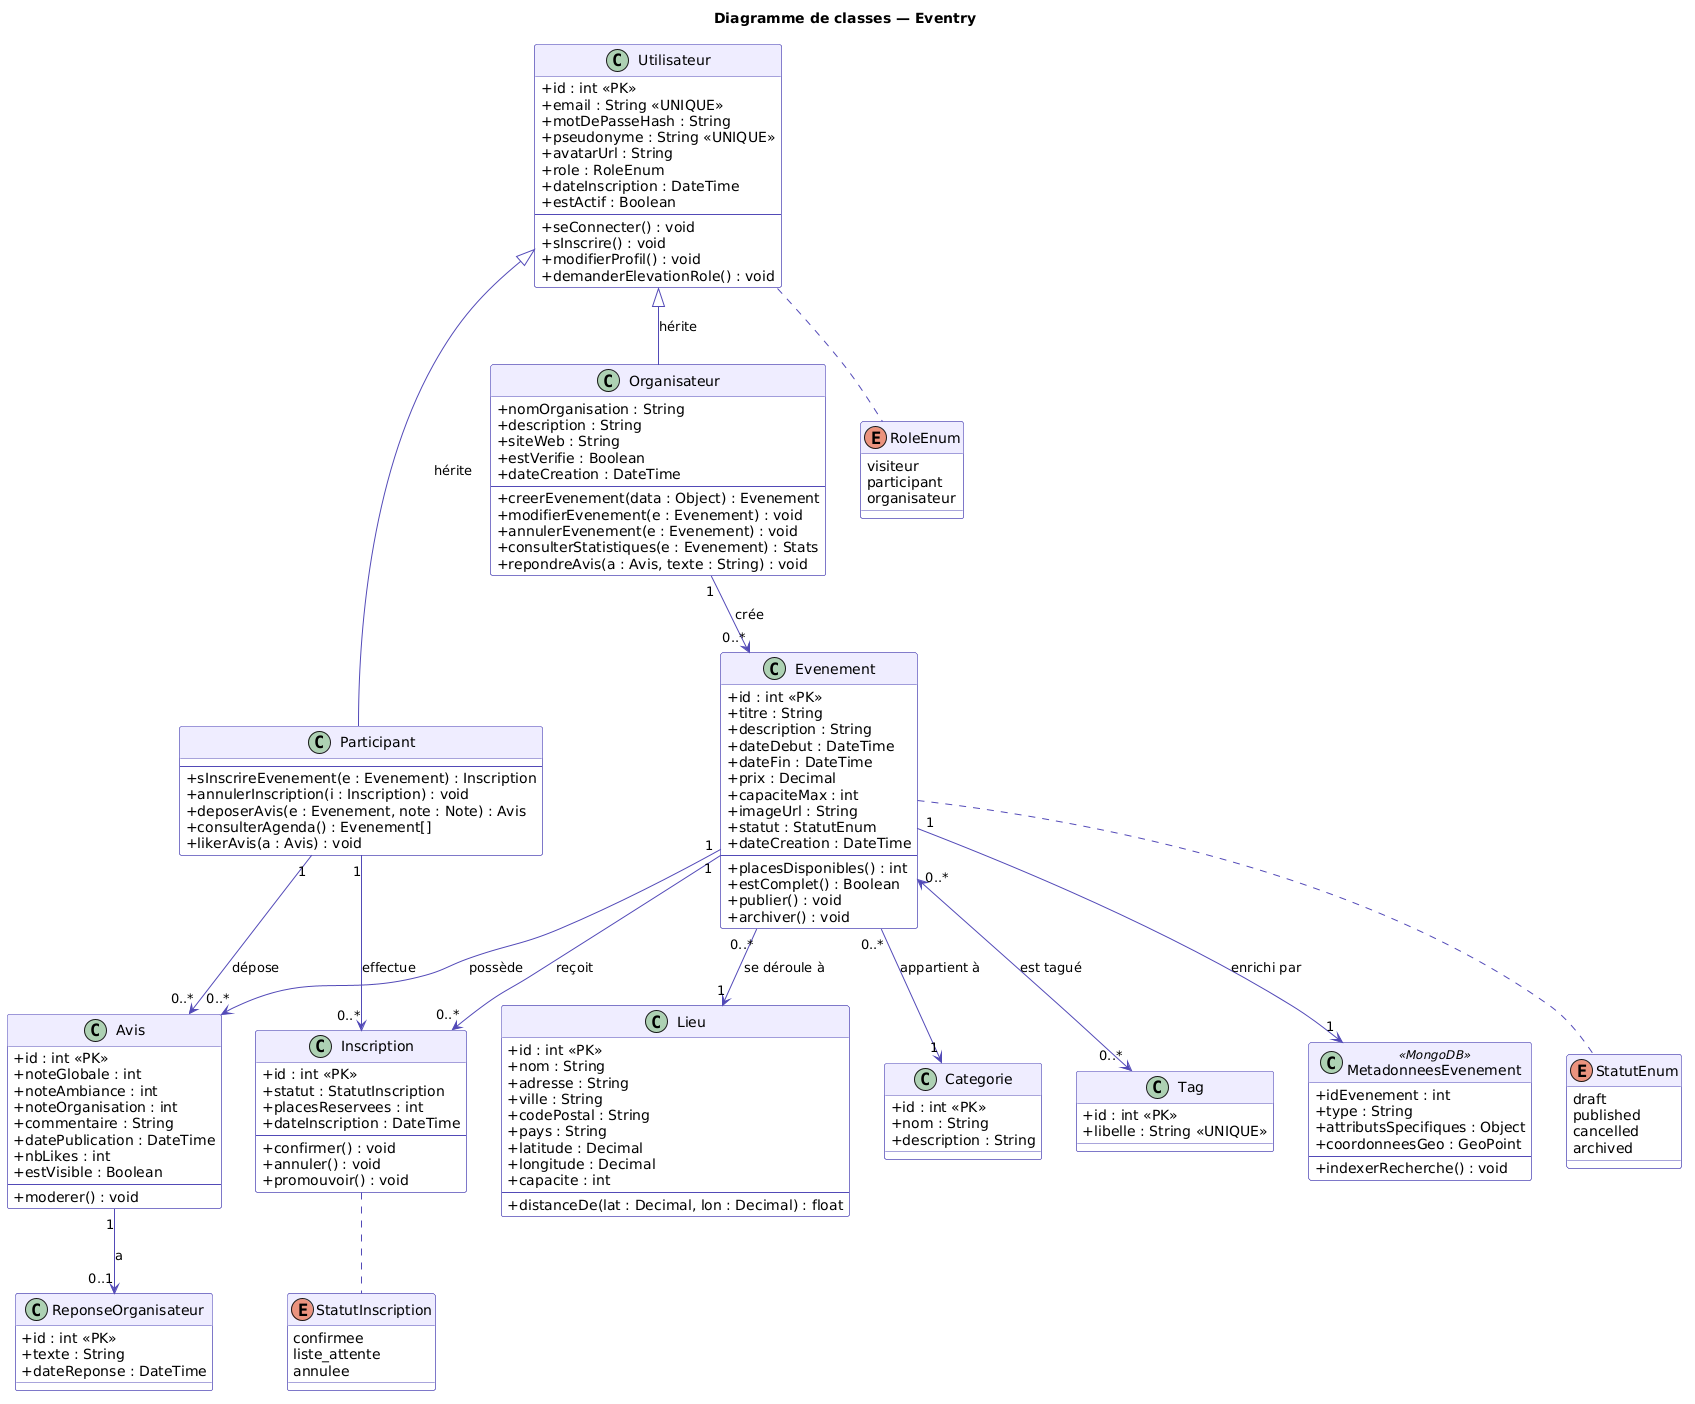

The diagram above was rendered by PlantUML. Its source (embedded in the PNG):
@startuml
skinparam classAttributeIconSize 0
skinparam class {
  BackgroundColor White
  BorderColor #534AB7
  ArrowColor #534AB7
  HeaderBackgroundColor #EEEDFE
}
skinparam stereotypePosition top

title Diagramme de classes — Eventry

' ── Hiérarchie utilisateurs ──────────────────────────────────────────────────

class Utilisateur {
  + id : int <<PK>>
  + email : String <<UNIQUE>>
  + motDePasseHash : String
  + pseudonyme : String <<UNIQUE>>
  + avatarUrl : String
  + role : RoleEnum
  + dateInscription : DateTime
  + estActif : Boolean
  --
  + seConnecter() : void
  + sInscrire() : void
  + modifierProfil() : void
  + demanderElevationRole() : void
}

class Participant {
  --
  + sInscrireEvenement(e : Evenement) : Inscription
  + annulerInscription(i : Inscription) : void
  + deposerAvis(e : Evenement, note : Note) : Avis
  + consulterAgenda() : Evenement[]
  + likerAvis(a : Avis) : void
}

class Organisateur {
  + nomOrganisation : String
  + description : String
  + siteWeb : String
  + estVerifie : Boolean
  + dateCreation : DateTime
  --
  + creerEvenement(data : Object) : Evenement
  + modifierEvenement(e : Evenement) : void
  + annulerEvenement(e : Evenement) : void
  + consulterStatistiques(e : Evenement) : Stats
  + repondreAvis(a : Avis, texte : String) : void
}

Utilisateur <|-- Participant : hérite
Utilisateur <|-- Organisateur : hérite

' ── Événement et entités liées ───────────────────────────────────────────────

class Evenement {
  + id : int <<PK>>
  + titre : String
  + description : String
  + dateDebut : DateTime
  + dateFin : DateTime
  + prix : Decimal
  + capaciteMax : int
  + imageUrl : String
  + statut : StatutEnum
  + dateCreation : DateTime
  --
  + placesDisponibles() : int
  + estComplet() : Boolean
  + publier() : void
  + archiver() : void
}

class Lieu {
  + id : int <<PK>>
  + nom : String
  + adresse : String
  + ville : String
  + codePostal : String
  + pays : String
  + latitude : Decimal
  + longitude : Decimal
  + capacite : int
  --
  + distanceDe(lat : Decimal, lon : Decimal) : float
}

class Categorie {
  + id : int <<PK>>
  + nom : String
  + description : String
}

class Tag {
  + id : int <<PK>>
  + libelle : String <<UNIQUE>>
}

' ── Transactionnel ───────────────────────────────────────────────────────────

class Inscription {
  + id : int <<PK>>
  + statut : StatutInscription
  + placesReservees : int
  + dateInscription : DateTime
  --
  + confirmer() : void
  + annuler() : void
  + promouvoir() : void
}

' ── Social ───────────────────────────────────────────────────────────────────

class Avis {
  + id : int <<PK>>
  + noteGlobale : int
  + noteAmbiance : int
  + noteOrganisation : int
  + commentaire : String
  + datePublication : DateTime
  + nbLikes : int
  + estVisible : Boolean
  --
  + moderer() : void
}

class ReponseOrganisateur {
  + id : int <<PK>>
  + texte : String
  + dateReponse : DateTime
}

' ── MongoDB ──────────────────────────────────────────────────────────────────

class MetadonneesEvenement <<MongoDB>> {
  + idEvenement : int
  + type : String
  + attributsSpecifiques : Object
  + coordonneesGeo : GeoPoint
  --
  + indexerRecherche() : void
}

' ── Relations ────────────────────────────────────────────────────────────────

Organisateur "1" --> "0..*" Evenement      : crée
Evenement    "0..*" --> "1" Lieu           : se déroule à
Evenement    "0..*" --> "1" Categorie      : appartient à
Evenement    "0..*" <--> "0..*" Tag        : est tagué

Participant  "1" --> "0..*" Inscription    : effectue
Evenement    "1" --> "0..*" Inscription    : reçoit

Participant  "1" --> "0..*" Avis           : dépose
Evenement    "1" --> "0..*" Avis           : possède
Avis         "1" --> "0..1" ReponseOrganisateur : a

Evenement    "1" --> "1"   MetadonneesEvenement : enrichi par

' ── Énumérations ─────────────────────────────────────────────────────────────

enum RoleEnum {
  visiteur
  participant
  organisateur
}

enum StatutEnum {
  draft
  published
  cancelled
  archived
}

enum StatutInscription {
  confirmee
  liste_attente
  annulee
}

Utilisateur  ..  RoleEnum
Evenement    ..  StatutEnum
Inscription  ..  StatutInscription
@enduml